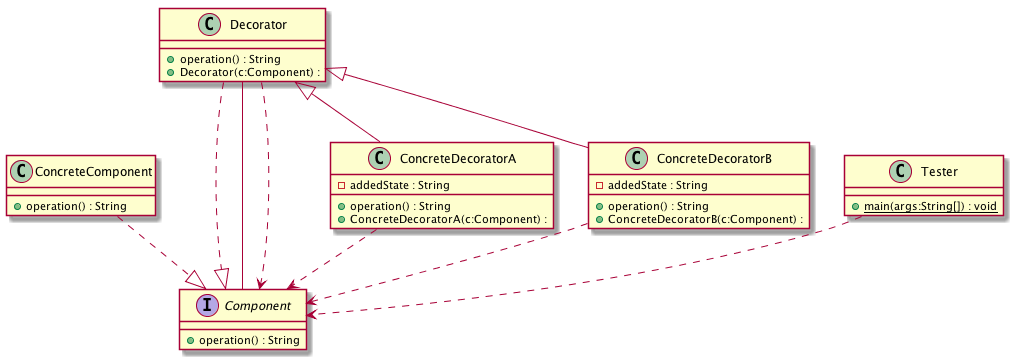

The diagram above was rendered by PlantUML. Its source (embedded in the PNG):
@startuml
interface Component{
 + operation() : String 
}

class ConcreteComponent{
 + operation() : String 
}

class ConcreteDecoratorA{
 - addedState : String
 + operation() : String 
 + ConcreteDecoratorA(c:Component) :   
}

class ConcreteDecoratorB{
 - addedState : String
 + operation() : String 
 + ConcreteDecoratorB(c:Component) :   
}

class Decorator{
 + operation() : String 
 + Decorator(c:Component) :   
}

class Tester{
{static} + main(args:String[]) : void 
}

ConcreteComponent ..|>Component
Decorator ..|>Component
Decorator<|--ConcreteDecoratorA
Decorator<|--ConcreteDecoratorB
Decorator  " " --  " "  Component
ConcreteDecoratorA..>Component
ConcreteDecoratorB..>Component
Decorator..>Component
Tester..>Component

@enduml